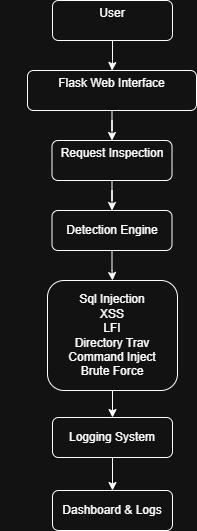

The diagram above was exported from draw.io. Its source (the exported page's mxGraphModel, read from the mxfile embedded in the PNG):
<mxGraphModel dx="656" dy="481" grid="1" gridSize="10" guides="1" tooltips="1" connect="1" arrows="1" fold="1" page="1" pageScale="1" pageWidth="850" pageHeight="1100" math="0" shadow="0">
  <root>
    <mxCell id="0" />
    <mxCell id="1" parent="0" />
    <mxCell id="3UO18fJCQuyxQelS5LV6-4" edge="1" parent="1" style="edgeStyle=orthogonalEdgeStyle;rounded=0;orthogonalLoop=1;jettySize=auto;html=1;exitX=0.5;exitY=1;exitDx=0;exitDy=0;">
      <mxGeometry relative="1" as="geometry">
        <mxPoint x="190" y="70" as="sourcePoint" />
        <mxPoint x="190" y="70" as="targetPoint" />
      </mxGeometry>
    </mxCell>
    <mxCell id="3UO18fJCQuyxQelS5LV6-50" edge="1" parent="1" source="3UO18fJCQuyxQelS5LV6-29" style="edgeStyle=orthogonalEdgeStyle;rounded=0;orthogonalLoop=1;jettySize=auto;html=1;" target="3UO18fJCQuyxQelS5LV6-30" value="">
      <mxGeometry relative="1" as="geometry" />
    </mxCell>
    <mxCell id="3UO18fJCQuyxQelS5LV6-29" parent="1" style="rounded=1;whiteSpace=wrap;html=1;" value="User&lt;div&gt;&lt;br&gt;&lt;/div&gt;" vertex="1">
      <mxGeometry height="40" width="120" x="235" y="40" as="geometry" />
    </mxCell>
    <mxCell id="3UO18fJCQuyxQelS5LV6-46" edge="1" parent="1" source="3UO18fJCQuyxQelS5LV6-30" style="edgeStyle=orthogonalEdgeStyle;rounded=0;orthogonalLoop=1;jettySize=auto;html=1;" target="3UO18fJCQuyxQelS5LV6-34" value="">
      <mxGeometry relative="1" as="geometry" />
    </mxCell>
    <mxCell id="3UO18fJCQuyxQelS5LV6-30" parent="1" style="rounded=1;whiteSpace=wrap;html=1;" value="&#10;Flask Web Interface&#10;&#10;" vertex="1">
      <mxGeometry height="40" width="169" x="210" y="110" as="geometry" />
    </mxCell>
    <mxCell id="3UO18fJCQuyxQelS5LV6-53" edge="1" parent="1" source="3UO18fJCQuyxQelS5LV6-33" style="edgeStyle=orthogonalEdgeStyle;rounded=0;orthogonalLoop=1;jettySize=auto;html=1;" target="3UO18fJCQuyxQelS5LV6-37" value="">
      <mxGeometry relative="1" as="geometry" />
    </mxCell>
    <mxCell id="3UO18fJCQuyxQelS5LV6-33" parent="1" style="rounded=1;whiteSpace=wrap;html=1;" value=" Detection Engine " vertex="1">
      <mxGeometry height="40" width="120" x="234.5" y="250" as="geometry" />
    </mxCell>
    <mxCell id="3UO18fJCQuyxQelS5LV6-52" edge="1" parent="1" source="3UO18fJCQuyxQelS5LV6-34" style="edgeStyle=orthogonalEdgeStyle;rounded=0;orthogonalLoop=1;jettySize=auto;html=1;" target="3UO18fJCQuyxQelS5LV6-33" value="">
      <mxGeometry relative="1" as="geometry" />
    </mxCell>
    <mxCell id="3UO18fJCQuyxQelS5LV6-34" parent="1" style="rounded=1;whiteSpace=wrap;html=1;" value="&#10;Request Inspection&#10;&#10;" vertex="1">
      <mxGeometry height="40" width="120" x="234.5" y="180" as="geometry" />
    </mxCell>
    <mxCell id="3UO18fJCQuyxQelS5LV6-55" edge="1" parent="1" source="3UO18fJCQuyxQelS5LV6-37" style="edgeStyle=orthogonalEdgeStyle;rounded=0;orthogonalLoop=1;jettySize=auto;html=1;" target="3UO18fJCQuyxQelS5LV6-38" value="">
      <mxGeometry relative="1" as="geometry" />
    </mxCell>
    <mxCell id="3UO18fJCQuyxQelS5LV6-37" parent="1" style="rounded=1;whiteSpace=wrap;html=1;" value="Sql Injection&lt;br&gt;XSS&lt;br&gt;LFI&lt;br&gt;Directory Trav&lt;br&gt;Command Inject&lt;br&gt;Brute Force" vertex="1">
      <mxGeometry height="110" width="130" x="230" y="320" as="geometry" />
    </mxCell>
    <mxCell id="3UO18fJCQuyxQelS5LV6-56" edge="1" parent="1" source="3UO18fJCQuyxQelS5LV6-38" style="edgeStyle=orthogonalEdgeStyle;rounded=0;orthogonalLoop=1;jettySize=auto;html=1;" target="3UO18fJCQuyxQelS5LV6-39" value="">
      <mxGeometry relative="1" as="geometry" />
    </mxCell>
    <mxCell id="3UO18fJCQuyxQelS5LV6-38" parent="1" style="rounded=1;whiteSpace=wrap;html=1;" value="Logging System" vertex="1">
      <mxGeometry height="40" width="120" x="235" y="457" as="geometry" />
    </mxCell>
    <mxCell id="3UO18fJCQuyxQelS5LV6-39" parent="1" style="rounded=1;whiteSpace=wrap;html=1;" value="Dashboard &amp;amp; Logs" vertex="1">
      <mxGeometry height="40" width="120" x="235" y="530" as="geometry" />
    </mxCell>
  </root>
</mxGraphModel>